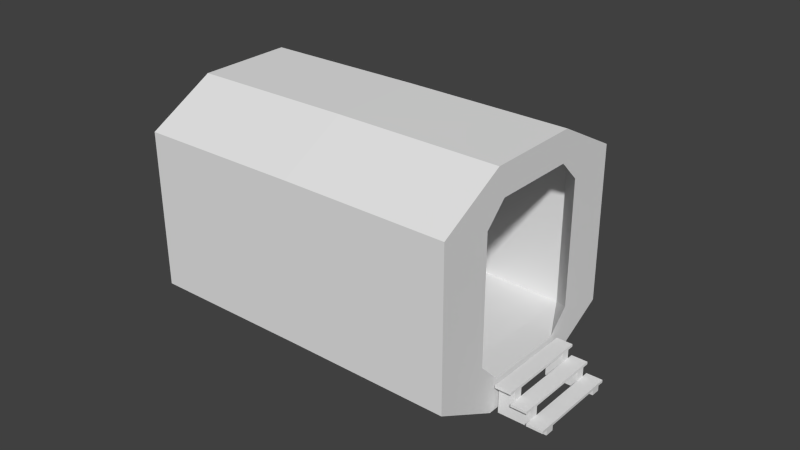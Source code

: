 # Source: airlock.blend  (saved by Blender 2.75.0; exported with 4.5.12 LTS)
import bpy
from mathutils import Matrix  # noqa: F401  (used for matrix-valued properties, if any)

bpy.ops.wm.read_factory_settings(use_empty=True)
scene = bpy.context.scene
scene.name = 'Scene'

# ---- collections
col_collection_1 = bpy.data.collections.new('Collection 1'); scene.collection.children.link(col_collection_1)

# ---- world
world_world = bpy.data.worlds.new('World'); scene.world = world_world
world_world.color = (0.05088, 0.05088, 0.05088)
world_world.use_sun_shadow = False
world_world.sun_shadow_jitter_overblur = 0.0
world_world.cycles.sampling_method = 'MANUAL'
world_world.cycles.sample_map_resolution = 256

# ---- meshes
me_cube_001 = bpy.data.meshes.new('Cube.001')
me_cube_001.from_pydata([(-0.1019, 0.5922, 0.1716), (-0.1019, 0.5922, 0.1392), (-0.1019, -0.5922, 0.1716), (-0.1019, -0.5922, 0.1392), (0.1019, 0.5922, 0.1716), (0.1019, 0.5922, 0.1392), (0.1019, -0.5922, 0.1716), (0.1019, -0.5922, 0.1392), (-0.1019, 1.539e-08, 0.1392), (0.1019, -1.539e-08, 0.1392), (-0.1019, 0.5123, 0.1392), (0.1019, 0.5123, 0.1392), (-0.1019, -0.5123, 0.1392), (0.1019, -0.5123, 0.1392), (-0.1019, 0.3995, 0.1392), (0.1019, 0.3995, 0.1392), (-0.1019, -0.3995, 0.1392), (0.1019, -0.3995, 0.1392), (0.1019, 0.3995, -0.2202), (0.1019, 0.5123, -0.2202), (-0.1019, 0.5123, -0.2202), (-0.1019, -0.3995, -0.2202), (-0.1019, -0.5123, -0.2202), (0.1019, -0.5123, -0.2202), (-0.1019, 0.3995, -0.2202), (0.1019, -0.3995, -0.2202), (0.1019, 0.5922, 0.02742), (0.1019, 0.5922, -0.00496), (0.1019, -0.5922, 0.02742), (0.1019, -0.5922, -0.00496), (0.3058, 0.5922, 0.02742), (0.3058, 0.5922, -0.00496), (0.3058, -0.5922, 0.02742), (0.3058, -0.5922, -0.00496), (0.1019, -1.539e-08, -0.00496), (0.3058, -4.617e-08, -0.00496), (0.1019, 0.5123, -0.00496), (0.3058, 0.5123, -0.00496), (0.1019, -0.5123, -0.00496), (0.3058, -0.5123, -0.00496), (0.1019, 0.3995, -0.00496), (0.3058, 0.3995, -0.00496), (0.1019, -0.3995, -0.00496), (0.3058, -0.3995, -0.00496), (0.3058, 0.3995, -0.2202), (0.3058, 0.5123, -0.2202), (0.1019, 0.5123, -0.2202), (0.1019, -0.3995, -0.2202), (0.1019, -0.5123, -0.2202), (0.3058, -0.5123, -0.2202), (0.1019, 0.3995, -0.2202), (0.3058, -0.3995, -0.2202), (0.3058, 0.5922, -0.1223), (0.3058, 0.5922, -0.1546), (0.3058, -0.5922, -0.1223), (0.3058, -0.5922, -0.1546), (0.5097, 0.5922, -0.1223), (0.5097, 0.5922, -0.1546), (0.5097, -0.5922, -0.1223), (0.5097, -0.5922, -0.1546), (0.3058, -4.617e-08, -0.1546), (0.5097, -7.696e-08, -0.1546), (0.3058, 0.5123, -0.1546), (0.5097, 0.5123, -0.1546), (0.3058, -0.5123, -0.1546), (0.5097, -0.5123, -0.1546), (0.3058, 0.3995, -0.1546), (0.5097, 0.3995, -0.1546), (0.3058, -0.3995, -0.1546), (0.5097, -0.3995, -0.1546), (0.5097, 0.3995, -0.2202), (0.5097, 0.5123, -0.2202), (0.3058, 0.5123, -0.2202), (0.3058, -0.3995, -0.2202), (0.3058, -0.5123, -0.2202), (0.5097, -0.5123, -0.2202), (0.3058, 0.3995, -0.2202), (0.5097, -0.3995, -0.2202)], [], [(1, 10, 14, 8, 16, 12, 3, 2, 0), (3, 7, 6, 2), (7, 13, 17, 9, 15, 11, 5, 4, 6), (5, 1, 0, 4), (0, 2, 6, 4), (13, 7, 3, 12), (15, 9, 8, 14), (5, 11, 10, 1), (11, 15, 18, 19), (12, 16, 21, 22), (9, 17, 16, 8), (25, 21, 22, 23), (19, 20, 24, 18), (17, 13, 23, 25), (15, 14, 24, 18), (14, 10, 20, 24), (10, 11, 19, 20), (16, 17, 25, 21), (13, 12, 22, 23), (27, 36, 40, 34, 42, 38, 29, 28, 26), (29, 33, 32, 28), (33, 39, 43, 35, 41, 37, 31, 30, 32), (31, 27, 26, 30), (26, 28, 32, 30), (39, 33, 29, 38), (41, 35, 34, 40), (31, 37, 36, 27), (37, 41, 44, 45), (38, 42, 47, 48), (35, 43, 42, 34), (51, 47, 48, 49), (45, 46, 50, 44), (43, 39, 49, 51), (41, 40, 50, 44), (40, 36, 46, 50), (36, 37, 45, 46), (42, 43, 51, 47), (39, 38, 48, 49), (53, 62, 66, 60, 68, 64, 55, 54, 52), (55, 59, 58, 54), (59, 65, 69, 61, 67, 63, 57, 56, 58), (57, 53, 52, 56), (52, 54, 58, 56), (65, 59, 55, 64), (67, 61, 60, 66), (57, 63, 62, 53), (63, 67, 70, 71), (64, 68, 73, 74), (61, 69, 68, 60), (77, 73, 74, 75), (71, 72, 76, 70), (69, 65, 75, 77), (67, 66, 76, 70), (66, 62, 72, 76), (62, 63, 71, 72), (68, 69, 77, 73), (65, 64, 74, 75)])
_uv = me_cube_001.uv_layers.new(name='UVMap')
_uv.uv.foreach_set('vector', [0.1466, 0.7368, 0.1466, 0.7223, 0.1466, 0.7019, 0.1466, 0.6296, 0.1466, 0.5572, 0.1466, 0.5368, 0.1466, 0.5223, 0.0999, 0.5223, 0.0999, 0.7368, 0.1466, 0.7368, 0.1466, 0.5223, 0.0999, 0.5223, 0.0999, 0.7368, 0.1466, 0.5223, 0.1466, 0.5368, 0.1466, 0.5572, 0.1466, 0.6296, 0.1466, 0.7019, 0.1466, 0.7223, 0.1466, 0.7368, 0.0999, 0.7368, 0.0999, 0.5223, 0.1466, 0.5223, 0.1466, 0.7368, 0.0999, 0.7368, 0.0999, 0.5223, 0.3348, 0.5132, 0.3348, 0.6553, 0.4886, 0.6553, 0.4886, 0.5132, 0.09012, 0.6392, 0.09012, 0.7302, 0.01287, 0.7302, 0.01287, 0.6392, 0.4885, 0.5109, 0.4885, 0.5833, 0.3328, 0.5833, 0.3328, 0.5109, 0.09012, 0.5107, 0.09012, 0.6017, 0.01287, 0.6017, 0.01287, 0.5107, 0.09012, 0.6017, 0.09012, 0.7302, 0.09012, 0.7302, 0.09012, 0.6017, 0.01287, 0.6392, 0.01287, 0.5107, 0.01287, 0.5107, 0.01287, 0.6392, 0.4885, 0.5833, 0.4885, 0.6557, 0.3328, 0.6557, 0.3328, 0.5833, 0.09012, 0.5107, 0.01287, 0.5107, 0.01287, 0.6392, 0.09012, 0.6392, 0.09012, 0.6017, 0.01287, 0.6017, 0.01287, 0.7302, 0.09012, 0.7302, 0.09012, 0.5107, 0.09012, 0.6392, 0.09012, 0.6392, 0.09012, 0.5107, 0.09012, 0.7302, 0.01287, 0.7302, 0.01287, 0.7302, 0.09012, 0.7302, 0.01287, 0.7302, 0.01287, 0.6017, 0.01287, 0.6017, 0.01287, 0.7302, 0.01287, 0.6017, 0.09012, 0.6017, 0.09012, 0.6017, 0.01287, 0.6017, 0.01287, 0.5107, 0.09012, 0.5107, 0.09012, 0.5107, 0.01287, 0.5107, 0.09012, 0.6392, 0.01287, 0.6392, 0.01287, 0.6392, 0.09012, 0.6392, 0.1466, 0.7368, 0.1466, 0.7223, 0.1466, 0.7019, 0.1466, 0.6296, 0.1466, 0.5572, 0.1466, 0.5368, 0.1466, 0.5223, 0.0999, 0.5223, 0.0999, 0.7368, 0.1466, 0.7368, 0.1466, 0.5223, 0.0999, 0.5223, 0.0999, 0.7368, 0.1466, 0.5223, 0.1466, 0.5368, 0.1466, 0.5572, 0.1466, 0.6296, 0.1466, 0.7019, 0.1466, 0.7223, 0.1466, 0.7368, 0.0999, 0.7368, 0.0999, 0.5223, 0.1466, 0.5223, 0.1466, 0.7368, 0.0999, 0.7368, 0.0999, 0.5223, 0.3348, 0.5132, 0.3348, 0.6553, 0.4886, 0.6553, 0.4886, 0.5132, 0.1674, 0.6392, 0.1674, 0.7302, 0.09012, 0.7302, 0.09012, 0.6392, 0.4885, 0.5109, 0.4885, 0.5833, 0.3328, 0.5833, 0.3328, 0.5109, 0.1674, 0.5107, 0.1674, 0.6017, 0.09012, 0.6017, 0.09012, 0.5107, 0.1674, 0.6017, 0.1674, 0.7302, 0.1674, 0.7302, 0.1674, 0.6017, 0.09012, 0.6392, 0.09012, 0.5107, 0.09012, 0.5107, 0.09012, 0.6392, 0.4885, 0.5833, 0.4885, 0.6557, 0.3328, 0.6557, 0.3328, 0.5833, 0.1674, 0.5107, 0.09012, 0.5107, 0.09012, 0.6392, 0.1674, 0.6392, 0.1674, 0.6017, 0.09012, 0.6017, 0.09012, 0.7302, 0.1674, 0.7302, 0.1674, 0.5107, 0.1674, 0.6392, 0.1674, 0.6392, 0.1674, 0.5107, 0.1674, 0.7302, 0.09012, 0.7302, 0.09012, 0.7302, 0.1674, 0.7302, 0.09012, 0.7302, 0.09012, 0.6017, 0.09012, 0.6017, 0.09012, 0.7302, 0.09012, 0.6017, 0.1674, 0.6017, 0.1674, 0.6017, 0.09012, 0.6017, 0.09012, 0.5107, 0.1674, 0.5107, 0.1674, 0.5107, 0.09012, 0.5107, 0.1674, 0.6392, 0.09012, 0.6392, 0.09012, 0.6392, 0.1674, 0.6392, 0.1466, 0.7368, 0.1466, 0.7223, 0.1466, 0.7019, 0.1466, 0.6296, 0.1466, 0.5572, 0.1466, 0.5368, 0.1466, 0.5223, 0.0999, 0.5223, 0.0999, 0.7368, 0.1466, 0.7368, 0.1466, 0.5223, 0.0999, 0.5223, 0.0999, 0.7368, 0.1466, 0.5223, 0.1466, 0.5368, 0.1466, 0.5572, 0.1466, 0.6296, 0.1466, 0.7019, 0.1466, 0.7223, 0.1466, 0.7368, 0.0999, 0.7368, 0.0999, 0.5223, 0.1466, 0.5223, 0.1466, 0.7368, 0.0999, 0.7368, 0.0999, 0.5223, 0.3348, 0.5132, 0.3348, 0.6553, 0.4886, 0.6553, 0.4886, 0.5132, 0.2446, 0.6392, 0.2446, 0.7302, 0.1674, 0.7302, 0.1674, 0.6392, 0.4885, 0.5109, 0.4885, 0.5833, 0.3328, 0.5833, 0.3328, 0.5109, 0.2446, 0.5107, 0.2446, 0.6017, 0.1674, 0.6017, 0.1674, 0.5107, 0.2446, 0.6017, 0.2446, 0.7302, 0.2446, 0.7302, 0.2446, 0.6017, 0.1674, 0.6392, 0.1674, 0.5107, 0.1674, 0.5107, 0.1674, 0.6392, 0.4885, 0.5833, 0.4885, 0.6557, 0.3328, 0.6557, 0.3328, 0.5833, 0.2446, 0.5107, 0.1674, 0.5107, 0.1674, 0.6392, 0.2446, 0.6392, 0.2446, 0.6017, 0.1674, 0.6017, 0.1674, 0.7302, 0.2446, 0.7302, 0.2446, 0.5107, 0.2446, 0.6392, 0.2446, 0.6392, 0.2446, 0.5107, 0.2446, 0.7302, 0.1674, 0.7302, 0.1674, 0.7302, 0.2446, 0.7302, 0.1674, 0.7302, 0.1674, 0.6017, 0.1674, 0.6017, 0.1674, 0.7302, 0.1674, 0.6017, 0.2446, 0.6017, 0.2446, 0.6017, 0.1674, 0.6017, 0.1674, 0.5107, 0.2446, 0.5107, 0.2446, 0.5107, 0.1674, 0.5107, 0.2446, 0.6392, 0.1674, 0.6392, 0.1674, 0.6392, 0.2446, 0.6392])
me_cube_001.use_remesh_preserve_volume = False
me_cube_001.use_remesh_preserve_attributes = False
me_cube_001.use_mirror_vertex_groups = False
me_cube_001.update()
me_plane = bpy.data.meshes.new('Plane')
me_plane.from_pydata([(-1.0, -1.0, 0.0), (1.0, -1.0, 0.0), (-1.0, 1.0, 0.0), (1.0, 1.0, 0.0)], [], [(0, 1, 3, 2)])
me_plane.use_remesh_preserve_volume = False
me_plane.use_remesh_preserve_attributes = False
me_plane.use_mirror_vertex_groups = False
me_plane.update()
me_cylinder_003 = bpy.data.meshes.new('Cylinder.003')
me_cylinder_003.from_pydata([(0.2822, -1.275, 0.9904), (0.2822, -0.5227, 1.408), (0.2822, 8.504e-08, 1.408), (0.2822, 0.5227, 1.408), (0.2822, 1.275, 0.9904), (0.2822, 1.275, -1.045), (0.2822, 0.474, -1.045), (0.2822, 0.7125, -0.7941), (0.2822, 0.7125, 0.7897), (0.2822, 0.4667, 1.049), (0.2822, -0.4667, 1.049), (0.2822, -0.7125, 0.7897), (0.2822, -0.7125, -0.7941), (0.2822, -0.474, -1.045), (0.2822, -1.275, -1.045), (0.3781, -1.275, -1.045), (0.3781, -1.275, 0.9904), (0.3781, -0.5227, 1.408), (0.3781, 8.355e-08, 1.408), (0.3781, 0.5227, 1.408), (0.3781, 1.275, 0.9904), (0.3781, 1.275, -1.045), (0.3781, 0.474, -1.045), (0.3781, -0.474, -1.045), (0.3781, -0.7125, -0.7941), (0.3781, -0.7125, 0.7897), (0.3781, -0.4667, 1.049), (0.3781, 0.4667, 1.049), (0.3781, 0.7125, 0.7897), (0.3781, 0.7125, -0.7941)], [], [(0, 1, 2, 3, 4, 5, 6, 7, 8, 9, 10, 11, 12, 13, 14), (0, 14, 15, 16), (1, 0, 16, 17), (2, 1, 17, 18), (3, 2, 18, 19), (4, 3, 19, 20), (5, 4, 20, 21), (6, 5, 21, 22), (14, 13, 23, 15), (16, 15, 23, 24, 25, 26, 27, 28, 29, 22, 21, 20, 19, 18, 17), (8, 7, 29, 28), (9, 8, 28, 27), (7, 6, 22, 29), (27, 26, 10, 9), (26, 25, 11, 10), (25, 24, 12, 11), (24, 23, 13, 12)])
_uv = me_cylinder_003.uv_layers.new(name='UVMap')
_uv.uv.foreach_set('vector', [0.4481, 0.238, 0.3939, 0.268, 0.3562, 0.268, 0.3186, 0.268, 0.2644, 0.238, 0.2644, 0.09134, 0.3221, 0.09134, 0.3049, 0.1094, 0.3049, 0.2235, 0.3226, 0.2422, 0.3899, 0.2422, 0.4076, 0.2235, 0.4076, 0.1094, 0.3904, 0.09134, 0.4481, 0.09134, 0.4481, 0.238, 0.4481, 0.09134, 0.4481, 0.09134, 0.4481, 0.238, 0.3939, 0.268, 0.4481, 0.238, 0.4481, 0.238, 0.3939, 0.268, 0.3562, 0.268, 0.3939, 0.268, 0.3939, 0.268, 0.3562, 0.268, 0.3186, 0.268, 0.3562, 0.268, 0.3562, 0.268, 0.3186, 0.268, 0.2644, 0.238, 0.3186, 0.268, 0.3186, 0.268, 0.2644, 0.238, 0.2644, 0.09134, 0.2644, 0.238, 0.2644, 0.238, 0.2644, 0.09134, 0.3221, 0.09134, 0.2644, 0.09134, 0.2644, 0.09134, 0.3221, 0.09134, 0.4481, 0.09134, 0.3904, 0.09134, 0.3904, 0.09134, 0.4481, 0.09134, 0.4481, 0.238, 0.4481, 0.09134, 0.3904, 0.09134, 0.4076, 0.1094, 0.4076, 0.2235, 0.3899, 0.2422, 0.3226, 0.2422, 0.3049, 0.2235, 0.3049, 0.1094, 0.3221, 0.09134, 0.2644, 0.09134, 0.2644, 0.238, 0.3186, 0.268, 0.3562, 0.268, 0.3939, 0.268, 0.3049, 0.2235, 0.3049, 0.1094, 0.3049, 0.1094, 0.3049, 0.2235, 0.3226, 0.2422, 0.3049, 0.2235, 0.3049, 0.2235, 0.3226, 0.2422, 0.3049, 0.1094, 0.3221, 0.09134, 0.3221, 0.09134, 0.3049, 0.1094, 0.3226, 0.2422, 0.3899, 0.2422, 0.3899, 0.2422, 0.3226, 0.2422, 0.3899, 0.2422, 0.4076, 0.2235, 0.4076, 0.2235, 0.3899, 0.2422, 0.4076, 0.2235, 0.4076, 0.1094, 0.4076, 0.1094, 0.4076, 0.2235, 0.4076, 0.1094, 0.3904, 0.09134, 0.3904, 0.09134, 0.4076, 0.1094])
me_cylinder_003.use_remesh_preserve_volume = False
me_cylinder_003.use_remesh_preserve_attributes = False
me_cylinder_003.use_mirror_vertex_groups = False
me_cylinder_003.update()
me_cylinder_001 = bpy.data.meshes.new('Cylinder.001')
me_cylinder_001.from_pydata([(-0.2294, 1.078, 1.45), (0.938, 0.5902, 1.45), (-0.7063, 0.6879, 1.45), (0.7079, -0.7263, 1.45), (0.4897, -0.5746, 1.45), (0.2683, -0.6641, 1.45), (-0.6641, -0.2683, 1.45), (-0.7535, -0.04695, 1.45), (-0.4897, 0.5746, 1.45), (-0.9992, -0.01919, 1.45), (-0.9324, -0.6304, 1.45), (0.2309, -1.117, 1.45), (-0.2683, 0.6641, 1.45), (0.6641, 0.2683, 1.45), (0.7535, 0.04695, 1.45), (1.001, -0.01919, 1.45), (-0.2732, 0.9684, 0.9814), (0.3036, -1.033, 1.26), (-0.905, -0.5201, 1.26), (0.7543, 0.02776, 1.26), (0.9354, 0.4553, 1.26), (0.4904, -0.5938, 1.26), (-0.2732, 0.9684, 1.26), (-0.7208, 0.615, 1.223), (-0.9561, 0.06069, 1.223), (-0.2294, 1.078, -0.6601), (0.938, 0.5902, -0.6601), (-0.7063, 0.6879, -0.6601), (0.7079, -0.7263, -0.6601), (0.6205, -0.7282, -0.6601), (0.34, -0.8415, -0.6601), (-0.8415, -0.34, -0.6601), (-0.9549, -0.05949, -0.6601), (-0.6205, 0.7282, -0.6601), (-0.9992, -0.01919, -0.6601), (-0.9324, -0.6304, -0.6601), (0.2309, -1.117, -0.6601), (-0.34, 0.8415, -0.6601), (0.8415, 0.34, -0.6601), (0.9549, 0.05949, -0.6601), (1.001, -0.01919, -0.6601), (-0.2732, 0.9684, -0.192), (0.3036, -1.033, -0.4702), (-0.905, -0.5201, -0.4702), (0.7543, 0.02776, -0.4702), (0.9354, 0.4553, -0.4702), (0.4904, -0.5938, -0.4702), (-0.2732, 0.9684, -0.4702), (-0.7208, 0.615, -0.4336), (-0.9561, 0.06069, -0.4336), (-0.2378, 1.078, 0.3947), (0.9295, 0.5902, 0.3947), (0.9923, -0.01919, 0.3947), (0.6994, -0.7263, 0.3947), (0.2224, -1.117, 0.3947), (-0.9408, -0.6304, 0.3947), (-1.008, -0.01919, 0.3947), (-0.7148, 0.6879, 0.3947), (0.7539, 0.04679, 0.3947), (0.9353, 0.4753, 0.3947), (0.3035, -1.013, 0.3947), (0.49, -0.5748, 0.3947), (-0.2732, 0.9883, 0.3947), (-0.9051, -0.5001, 0.3947), (-0.7212, 0.6324, 0.4313), (-0.9564, 0.07811, 0.4313), (-0.721, 0.6251, 0.02518), (-0.9563, 0.07079, 0.02526), (-0.9631, 0.02317, 1.26), (-0.6993, 0.6448, 1.26), (-0.6997, 0.6638, 0.3947), (-0.9635, 0.0422, 0.3947), (-0.9631, 0.02317, -0.4702), (-0.6993, 0.6448, -0.4702), (-0.6995, 0.6565, 0.06173), (-0.9634, 0.03487, 0.06182)], [], [(50, 0, 1, 51), (57, 2, 0, 50), (3, 4, 5, 6, 7, 8, 2, 9, 10, 11), (15, 13, 14, 4, 3), (51, 1, 15, 52), (52, 15, 3, 53), (53, 3, 11, 54), (54, 11, 10, 55), (55, 10, 9, 56), (56, 9, 2, 57), (19, 21, 4, 14), (17, 5, 4), (22, 20, 13, 12), (69, 22, 12, 8), (63, 71, 68, 18), (60, 17, 21, 61), (60, 63, 18, 17), (14, 13, 20), (6, 5, 17, 18), (7, 6, 18, 68), (8, 7, 68, 69), (21, 17, 4), (19, 14, 20), (0, 2, 8, 12, 13, 15, 1), (24, 65, 64, 23), (16, 22, 69, 70, 62), (20, 22, 16, 62, 59), (21, 19, 58, 61), (20, 59, 58, 19), (50, 51, 26, 25), (57, 50, 25, 27), (28, 36, 35, 34, 27, 33, 32, 31, 30, 29), (40, 28, 29, 39, 38), (51, 52, 40, 26), (52, 53, 28, 40), (53, 54, 36, 28), (54, 55, 35, 36), (55, 56, 34, 35), (56, 57, 27, 34), (44, 39, 29, 46), (42, 29, 30), (47, 37, 38, 45), (73, 33, 37, 47), (63, 43, 72, 75, 71), (60, 61, 46, 42), (60, 42, 43, 63), (39, 45, 38), (31, 43, 42, 30), (32, 72, 43, 31), (33, 73, 72, 32), (46, 29, 42), (44, 45, 39), (25, 26, 40, 38, 37, 33, 27), (49, 48, 66, 67), (41, 62, 70, 74, 73, 47), (45, 59, 62, 41, 47), (46, 61, 58, 44), (45, 44, 58, 59), (75, 74, 70, 71), (24, 23, 69, 68), (23, 64, 70, 69), (65, 24, 68, 71), (64, 65, 71, 70), (48, 49, 72, 73), (66, 48, 73, 74), (49, 67, 75, 72), (67, 66, 74, 75)])
_uv = me_cylinder_001.uv_layers.new(name='UVMap')
_uv.uv.foreach_set('vector', [0.3517, 0.2966, 0.4666, 0.2966, 0.4666, 0.04745, 0.3526, 0.04745, 0.1735, 0.1724, 0.1735, 0.2806, 0.07935, 0.2806, 0.07935, 0.1727, 0.583, 0.01619, 0.5856, 0.04696, 0.5743, 0.06771, 0.5746, 0.1915, 0.5861, 0.2121, 0.6316, 0.2116, 0.6342, 0.2424, 0.5826, 0.2421, 0.5463, 0.2057, 0.5463, 0.05156, 0.6358, 0.01845, 0.6437, 0.06211, 0.6324, 0.04438, 0.5873, 0.04475, 0.5848, 0.01817, 0.1735, 0.1735, 0.1735, 0.2806, 0.08224, 0.2811, 0.08224, 0.1742, 0.1969, 0.1722, 0.1969, 0.2839, 0.05884, 0.2839, 0.05884, 0.1722, 0.1735, 0.1736, 0.1735, 0.2806, 0.07783, 0.2801, 0.07783, 0.173, 0.3477, 0.04745, 0.4697, 0.04745, 0.4697, 0.2957, 0.3467, 0.2957, 0.1735, 0.1726, 0.1735, 0.2806, 0.08059, 0.2805, 0.08059, 0.1724, 0.1969, 0.1709, 0.1969, 0.2839, 0.05875, 0.2839, 0.05875, 0.1709, 0.1738, 0.1101, 0.08116, 0.1101, 0.08116, 0.08312, 0.1738, 0.08312, 0.4749, 0.09526, 0.4178, 0.1388, 0.3944, 0.1154, 0.2203, 0.2918, 0.2203, 0.09526, 0.2775, 0.1388, 0.2775, 0.2791, 0.2948, 0.2806, 0.2203, 0.2918, 0.2775, 0.2791, 0.3009, 0.3025, 0.2561, 0.1072, 0.3091, 0.1063, 0.3126, 0.218, 0.2561, 0.2129, 0.02255, 0.1741, 0.02255, 0.1101, 0.08116, 0.1101, 0.08116, 0.1741, 0.3062, 0.17, 0.4683, 0.1693, 0.4683, 0.234, 0.3062, 0.234, 0.3009, 0.1154, 0.2775, 0.1388, 0.2203, 0.09526, 0.4178, 0.2791, 0.4178, 0.1388, 0.4749, 0.09526, 0.4749, 0.2918, 0.3944, 0.3025, 0.4178, 0.2791, 0.4749, 0.2918, 0.4079, 0.2806, 0.3009, 0.3025, 0.3944, 0.3025, 0.4079, 0.2806, 0.2948, 0.2806, 0.08116, 0.1101, 0.02255, 0.1101, 0.08116, 0.08312, 0.1738, 0.1101, 0.1738, 0.08312, 0.2324, 0.1101, 0.6787, 0.2052, 0.635, 0.2428, 0.6319, 0.2101, 0.6454, 0.1881, 0.645, 0.0567, 0.6355, 0.003073, 0.6787, 0.04109, 0.7677, 0.3137, 0.7677, 0.255, 0.8137, 0.255, 0.8137, 0.3137, 0.4492, 0.1858, 0.4492, 0.2128, 0.3984, 0.218, 0.3943, 0.1062, 0.4492, 0.1071, 0.3976, 0.2992, 0.2356, 0.2992, 0.2356, 0.2826, 0.2356, 0.2345, 0.3976, 0.2351, 0.08116, 0.1101, 0.1738, 0.1101, 0.1738, 0.1741, 0.08116, 0.1741, 0.2324, 0.1101, 0.2324, 0.1741, 0.1738, 0.1741, 0.1738, 0.1101, 0.3517, 0.2966, 0.3526, 0.04745, 0.4666, 0.04745, 0.4666, 0.2966, 0.1735, 0.1724, 0.07935, 0.1727, 0.07935, 0.2806, 0.1735, 0.2806, 0.583, 0.01619, 0.5463, 0.05156, 0.5463, 0.2057, 0.5826, 0.2421, 0.6342, 0.2424, 0.6316, 0.2116, 0.5861, 0.2121, 0.5746, 0.1915, 0.5743, 0.06771, 0.5856, 0.04696, 0.6358, 0.01845, 0.5848, 0.01817, 0.5873, 0.04475, 0.6324, 0.04438, 0.6437, 0.06211, 0.1735, 0.1735, 0.08224, 0.1742, 0.08224, 0.2811, 0.1735, 0.2806, 0.1969, 0.1722, 0.05884, 0.1722, 0.05884, 0.2839, 0.1969, 0.2839, 0.1735, 0.1736, 0.07783, 0.173, 0.07783, 0.2801, 0.1735, 0.2806, 0.3477, 0.04745, 0.3467, 0.2957, 0.4697, 0.2957, 0.4697, 0.04745, 0.1735, 0.1726, 0.08059, 0.1724, 0.08059, 0.2805, 0.1735, 0.2806, 0.1969, 0.1709, 0.05875, 0.1709, 0.05875, 0.2839, 0.1969, 0.2839, 0.1738, 0.1101, 0.1738, 0.08312, 0.08116, 0.08312, 0.08116, 0.1101, 0.4749, 0.09526, 0.3944, 0.1154, 0.4178, 0.1388, 0.2203, 0.2918, 0.2775, 0.2791, 0.2775, 0.1388, 0.2203, 0.09526, 0.2948, 0.2806, 0.3009, 0.3025, 0.2775, 0.2791, 0.2203, 0.2918, 0.2561, 0.1072, 0.2561, 0.2129, 0.3126, 0.218, 0.3091, 0.147, 0.3091, 0.1063, 0.02255, 0.1741, 0.08116, 0.1741, 0.08116, 0.1101, 0.02255, 0.1101, 0.3062, 0.17, 0.3062, 0.234, 0.4683, 0.234, 0.4683, 0.1693, 0.3009, 0.1154, 0.2203, 0.09526, 0.2775, 0.1388, 0.4178, 0.2791, 0.4749, 0.2918, 0.4749, 0.09526, 0.4178, 0.1388, 0.3944, 0.3025, 0.4079, 0.2806, 0.4749, 0.2918, 0.4178, 0.2791, 0.3009, 0.3025, 0.2948, 0.2806, 0.4079, 0.2806, 0.3944, 0.3025, 0.08116, 0.1101, 0.08116, 0.08312, 0.02255, 0.1101, 0.1738, 0.1101, 0.2324, 0.1101, 0.1738, 0.08312, 0.649, 0.2099, 0.649, 0.04578, 0.6058, 0.007761, 0.6153, 0.06139, 0.6157, 0.1928, 0.6023, 0.2148, 0.6053, 0.2475, 0.7645, 0.3132, 0.8168, 0.3132, 0.8168, 0.2537, 0.7645, 0.2537, 0.4492, 0.1858, 0.4492, 0.1071, 0.3943, 0.1062, 0.3943, 0.147, 0.3984, 0.218, 0.4492, 0.2128, 0.3976, 0.2992, 0.3976, 0.2351, 0.2356, 0.2345, 0.2356, 0.2826, 0.2356, 0.2992, 0.08116, 0.1101, 0.08116, 0.1741, 0.1738, 0.1741, 0.1738, 0.1101, 0.2324, 0.1101, 0.1738, 0.1101, 0.1738, 0.1741, 0.2324, 0.1741, 0.3091, 0.147, 0.3943, 0.147, 0.3943, 0.1062, 0.3091, 0.1063, 0.3137, 0.2077, 0.3897, 0.2077, 0.3984, 0.218, 0.3126, 0.218, 0.3897, 0.2077, 0.3897, 0.1107, 0.3943, 0.1062, 0.3984, 0.218, 0.3137, 0.1107, 0.3137, 0.2077, 0.3126, 0.218, 0.3091, 0.1063, 0.3897, 0.1107, 0.3137, 0.1107, 0.3091, 0.1063, 0.3943, 0.1062, 0.3897, 0.2077, 0.3137, 0.2077, 0.3126, 0.218, 0.3984, 0.218, 0.3897, 0.1515, 0.3897, 0.2077, 0.3984, 0.218, 0.3943, 0.147, 0.3137, 0.2077, 0.3137, 0.1515, 0.3091, 0.147, 0.3126, 0.218, 0.3137, 0.1515, 0.3897, 0.1515, 0.3943, 0.147, 0.3091, 0.147])
me_cylinder_001.use_remesh_preserve_volume = False
me_cylinder_001.use_remesh_preserve_attributes = False
me_cylinder_001.use_mirror_vertex_groups = False
me_cylinder_001.update()

# ---- objects
ob_stairs = bpy.data.objects.new('stairs', me_cube_001)
ob_dummy = bpy.data.objects.new('dummy', me_plane)
ob_airlockdoorway = bpy.data.objects.new('airlockDoorway', me_cylinder_003)
ob_airlockbulk = bpy.data.objects.new('airlockBulk', me_cylinder_001)

# ---- transforms, parenting, visibility, modifiers, constraints
ob_stairs.location = (2.181, 0.0, -1.257)
ob_stairs.lineart.crease_threshold = 0.0
ob_dummy.location = (0.0, 0.0, 0.0)
ob_dummy.scale = (0.1, 0.1, 0.1)
ob_dummy.lineart.crease_threshold = 0.0
ob_airlockdoorway.location = (-0.7638, -1.33e-09, -2.368e-14)
ob_airlockdoorway.lineart.crease_threshold = 0.0
ob_airlockbulk.location = (-0.7638, -1.33e-09, -2.368e-14)
ob_airlockbulk.rotation_euler = (1.571, 1.169, 1.571)
ob_airlockbulk.scale = (1.548, 1.548, 1.935)
ob_airlockbulk.lineart.crease_threshold = 0.0

# ---- collection membership
col_collection_1.objects.link(ob_stairs)
col_collection_1.objects.link(ob_dummy)
col_collection_1.objects.link(ob_airlockdoorway)
col_collection_1.objects.link(ob_airlockbulk)

# ---- scene / render settings (as saved in the file)
scene.frame_start = 1; scene.frame_end = 250; scene.frame_set(1)
scene.render.engine = 'BLENDER_EEVEE_NEXT'
scene.render.resolution_percentage = 50
scene.render.dither_intensity = 0.0
scene.cycles.use_denoising = False
scene.cycles.samples = 10
scene.cycles.sampling_pattern = 'TABULATED_SOBOL'
scene.cycles.light_sampling_threshold = 0.0
scene.cycles.use_adaptive_sampling = False
scene.cycles.use_light_tree = False
scene.cycles.blur_glossy = 0.0
scene.cycles.pixel_filter_type = 'GAUSSIAN'
scene.cycles.sample_clamp_indirect = 0.0
scene.view_settings.view_transform = 'Standard'
bpy.context.view_layer.update()

# ---- added for rendering (the .blend has no active camera and no usable light): camera, sun
cam_auto = bpy.data.cameras.new('AutoCamera')
cam_auto.lens = 50.0
cam_auto.sensor_width = 36.0
cam_auto.clip_end = 1000.0
ob_auto_camera = bpy.data.objects.new('AutoCamera', cam_auto)
scene.collection.objects.link(ob_auto_camera)
ob_auto_camera.location = (7.42032, -8.54396, 5.66969)
ob_auto_camera.rotation_euler = (1.09748, -7.21219e-08, 0.694738)
scene.camera = ob_auto_camera
light_auto_sun = bpy.data.lights.new('AutoSun', 'SUN')
light_auto_sun.energy = 3.0
light_auto_sun.angle = 0.0523599
ob_auto_sun = bpy.data.objects.new('AutoSun', light_auto_sun)
scene.collection.objects.link(ob_auto_sun)
ob_auto_sun.rotation_euler = (0.872665, 0.174533, 0.523599)
bpy.context.view_layer.update()
